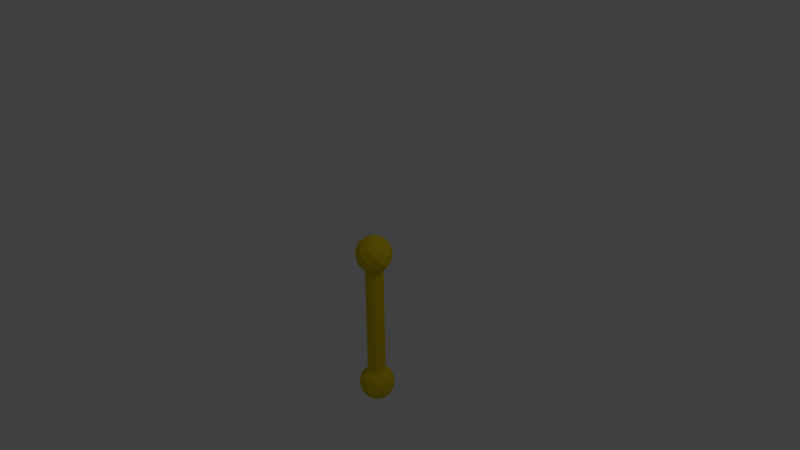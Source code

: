 # Source: Turning_Point.blend  (saved by Blender 2.78.0; exported with 4.5.12 LTS)
import bpy
from mathutils import Matrix  # noqa: F401  (used for matrix-valued properties, if any)

bpy.ops.wm.read_factory_settings(use_empty=True)
scene = bpy.context.scene
scene.name = 'Scene'

# ---- collections
col_collection_1 = bpy.data.collections.new('Collection 1'); scene.collection.children.link(col_collection_1)

# ---- materials (node trees are filled in below, after node groups)
mat_turn_point = bpy.data.materials.new('Turn Point')
mat_turn_point.alpha_threshold = 0.0
mat_turn_point.use_transparent_shadow = False
mat_turn_point.diffuse_color = (0.8, 0.6, 0.01, 1.0)
mat_turn_point.roughness = 0.5
mat_turn_point.line_color = (0.0, 0.0, 0.0, 1.0)

# ---- material node trees

# ---- world
world_world = bpy.data.worlds.new('World'); scene.world = world_world
world_world.color = (0.05088, 0.05088, 0.05088)
world_world.use_sun_shadow = False
world_world.sun_shadow_jitter_overblur = 0.0
world_world.cycles.sampling_method = 'MANUAL'

# ---- cameras
cam_camera = bpy.data.cameras.new('Camera')
cam_camera.clip_end = 100.0
cam_camera.lens = 35.0
cam_camera.sensor_width = 32.0
cam_camera.sensor_height = 18.0
cam_camera.ortho_scale = 7.314
cam_camera.dof.focus_distance = 0.0
cam_camera.dof.aperture_fstop = 128.0

# ---- lights
light_lamp = bpy.data.lights.new('Lamp', 'POINT')
light_lamp.transmission_factor = 0.0
light_lamp.cutoff_distance = 30.0
light_lamp.energy = 100.0
light_lamp.shadow_buffer_clip_start = 1.001
light_lamp.shadow_soft_size = 0.1
light_lamp.shadow_maximum_resolution = 0.006
light_lamp.use_absolute_resolution = True

# ---- meshes
me_cylinder = bpy.data.meshes.new('Cylinder')
me_cylinder.from_pydata([(0.0, 0.125, -0.8), (0.06945, 0.1039, 0.8), (0.08839, 0.08839, -0.8), (0.1226, 0.02439, 0.8), (0.125, 9.437e-09, -0.8), (0.1039, -0.06945, 0.8), (0.08839, -0.08839, -0.8), (0.02439, -0.1226, 0.8), (-4.073e-08, -0.125, -0.8), (-0.02439, -0.1226, 0.8), (-0.08839, -0.08839, -0.8), (-0.1039, -0.06945, 0.8), (-0.125, 1.207e-07, -0.8), (-0.1226, 0.02439, 0.8), (-0.08839, 0.08839, -0.8), (-0.06945, 0.1039, 0.8)], [], [(2, 1, 3), (4, 5, 6), (4, 3, 5), (10, 11, 12), (6, 7, 8), (6, 5, 7), (7, 9, 8), (12, 13, 14), (10, 9, 11), (0, 14, 15), (12, 11, 13), (0, 2, 4, 6, 8, 10, 12, 14), (14, 13, 15), (15, 13, 11, 9, 7, 5, 3, 1), (0, 15, 1), (2, 3, 4), (0, 1, 2), (8, 9, 10)])
me_cylinder.materials.append(mat_turn_point)
me_cylinder.use_remesh_preserve_volume = False
me_cylinder.use_remesh_preserve_attributes = False
me_cylinder.use_mirror_vertex_groups = False
me_cylinder.update()
me_sphere_001 = bpy.data.meshes.new('Sphere.001')
me_sphere_001.from_pydata([(0.009515, 0.04784, 0.2452), (0.04055, 0.2039, 0.1389), (0.04784, 0.2405, -0.04877), (0.0271, 0.1362, -0.2079), (0.07716, 0.1155, 0.2079), (0.1362, 0.2039, 0.04877), (0.1155, 0.1728, -0.1389), (0.0271, 0.04055, -0.2452), (0.04055, 0.0271, 0.2452), (0.1728, 0.1155, 0.1389), (0.2039, 0.1362, -0.04877), (0.1155, 0.07716, -0.2079), (0.0, -8.146e-08, -0.25), (0.1362, 0.0271, 0.2079), (0.2405, 0.04784, 0.04877), (0.2039, 0.04055, -0.1389), (0.04784, 0.009515, -0.2452), (0.04784, -0.009515, 0.2452), (0.2039, -0.04055, 0.1389), (0.2405, -0.04784, -0.04877), (0.1362, -0.0271, -0.2079), (0.1155, -0.07716, 0.2079), (0.2039, -0.1362, 0.04877), (0.1728, -0.1155, -0.1389), (0.04055, -0.0271, -0.2452), (0.0271, -0.04055, 0.2452), (0.1155, -0.1728, 0.1389), (0.1362, -0.2039, -0.04877), (0.07716, -0.1155, -0.2079), (0.0271, -0.1362, 0.2079), (0.04784, -0.2405, 0.04877), (0.04055, -0.2039, -0.1389), (0.009515, -0.04784, -0.2452), (-0.009515, -0.04784, 0.2452), (-0.04055, -0.2039, 0.1389), (-0.04784, -0.2405, -0.04877), (-0.0271, -0.1362, -0.2079), (-4.526e-08, -1.492e-07, 0.25), (-0.07716, -0.1155, 0.2079), (-0.1362, -0.2039, 0.04877), (-0.1155, -0.1728, -0.1389), (-0.0271, -0.04055, -0.2452), (-0.04055, -0.0271, 0.2452), (-0.1728, -0.1155, 0.1389), (-0.2039, -0.1362, -0.04877), (-0.1155, -0.07716, -0.2079), (-0.1362, -0.0271, 0.2079), (-0.2405, -0.04784, 0.04877), (-0.2039, -0.04055, -0.1389), (-0.04784, -0.009515, -0.2452), (-0.04784, 0.009515, 0.2452), (-0.2039, 0.04055, 0.1389), (-0.2405, 0.04784, -0.04877), (-0.1362, 0.0271, -0.2079), (-0.1155, 0.07716, 0.2079), (-0.2039, 0.1362, 0.04877), (-0.1728, 0.1155, -0.1389), (-0.04055, 0.0271, -0.2452), (-0.0271, 0.04055, 0.2452), (-0.1155, 0.1728, 0.1389), (-0.1362, 0.2039, -0.04877), (-0.07716, 0.1155, -0.2079), (-0.0271, 0.1362, 0.2079), (-0.04784, 0.2405, 0.04877), (-0.04055, 0.2039, -0.1389), (-0.009515, 0.04784, -0.2452)], [], [(14, 18, 22, 19), (6, 10, 15, 11), (10, 14, 19, 15), (9, 13, 18, 14), (64, 2, 6, 3), (63, 1, 5, 2), (62, 0, 4, 1), (5, 9, 14, 10), (7, 12, 65, 3), (11, 15, 20, 16), (8, 37, 17, 13), (11, 16, 12, 7), (15, 19, 23, 20), (18, 21, 26, 22), (22, 26, 30, 27), (13, 17, 21, 18), (19, 22, 27, 23), (20, 23, 28, 24), (17, 37, 25, 21), (20, 24, 12, 16), (23, 27, 31, 28), (30, 34, 39, 35), (21, 25, 29, 26), (26, 29, 34, 30), (27, 30, 35, 31), (28, 31, 36, 32), (25, 37, 33, 29), (31, 35, 40, 36), (28, 32, 12, 24), (34, 38, 43, 39), (39, 43, 47, 44), (29, 33, 38, 34), (35, 39, 44, 40), (36, 40, 45, 41), (36, 41, 12, 32), (40, 44, 48, 45), (33, 37, 42, 38), (47, 51, 55, 52), (43, 46, 51, 47), (38, 42, 46, 43), (45, 48, 53, 49), (44, 47, 52, 48), (48, 52, 56, 53), (42, 37, 50, 46), (45, 49, 12, 41), (55, 59, 63, 60), (51, 54, 59, 55), (52, 55, 60, 56), (46, 50, 54, 51), (53, 56, 61, 57), (56, 60, 64, 61), (50, 37, 58, 54), (53, 57, 12, 49), (63, 59, 62, 1), (64, 60, 63, 2), (54, 58, 62, 59), (65, 61, 64, 3), (3, 6, 11, 7), (62, 58, 37, 0), (61, 65, 12, 57), (4, 8, 13, 9), (1, 4, 9, 5), (2, 5, 10, 6), (0, 37, 8, 4)])
me_sphere_001.materials.append(mat_turn_point)
me_sphere_001.use_remesh_preserve_volume = False
me_sphere_001.use_remesh_preserve_attributes = False
me_sphere_001.use_mirror_vertex_groups = False
me_sphere_001.update()
me_sphere = bpy.data.meshes.new('Sphere')
me_sphere.from_pydata([(0.009515, 0.04784, 0.2452), (0.04055, 0.2039, 0.1389), (0.04784, 0.2405, -0.04877), (0.0271, 0.1362, -0.2079), (0.07716, 0.1155, 0.2079), (0.1362, 0.2039, 0.04877), (0.1155, 0.1728, -0.1389), (0.0271, 0.04055, -0.2452), (0.04055, 0.0271, 0.2452), (0.1728, 0.1155, 0.1389), (0.2039, 0.1362, -0.04877), (0.1155, 0.07716, -0.2079), (0.0, -8.146e-08, -0.25), (0.1362, 0.0271, 0.2079), (0.2405, 0.04784, 0.04877), (0.2039, 0.04055, -0.1389), (0.04784, 0.009515, -0.2452), (0.04784, -0.009515, 0.2452), (0.2039, -0.04055, 0.1389), (0.2405, -0.04784, -0.04877), (0.1362, -0.0271, -0.2079), (0.1155, -0.07716, 0.2079), (0.2039, -0.1362, 0.04877), (0.1728, -0.1155, -0.1389), (0.04055, -0.0271, -0.2452), (0.0271, -0.04055, 0.2452), (0.1155, -0.1728, 0.1389), (0.1362, -0.2039, -0.04877), (0.07716, -0.1155, -0.2079), (0.0271, -0.1362, 0.2079), (0.04784, -0.2405, 0.04877), (0.04055, -0.2039, -0.1389), (0.009515, -0.04784, -0.2452), (-0.009515, -0.04784, 0.2452), (-0.04055, -0.2039, 0.1389), (-0.04784, -0.2405, -0.04877), (-0.0271, -0.1362, -0.2079), (-4.526e-08, -1.492e-07, 0.25), (-0.07716, -0.1155, 0.2079), (-0.1362, -0.2039, 0.04877), (-0.1155, -0.1728, -0.1389), (-0.0271, -0.04055, -0.2452), (-0.04055, -0.0271, 0.2452), (-0.1728, -0.1155, 0.1389), (-0.2039, -0.1362, -0.04877), (-0.1155, -0.07716, -0.2079), (-0.1362, -0.0271, 0.2079), (-0.2405, -0.04784, 0.04877), (-0.2039, -0.04055, -0.1389), (-0.04784, -0.009515, -0.2452), (-0.04784, 0.009515, 0.2452), (-0.2039, 0.04055, 0.1389), (-0.2405, 0.04784, -0.04877), (-0.1362, 0.0271, -0.2079), (-0.1155, 0.07716, 0.2079), (-0.2039, 0.1362, 0.04877), (-0.1728, 0.1155, -0.1389), (-0.04055, 0.0271, -0.2452), (-0.0271, 0.04055, 0.2452), (-0.1155, 0.1728, 0.1389), (-0.1362, 0.2039, -0.04877), (-0.07716, 0.1155, -0.2079), (-0.0271, 0.1362, 0.2079), (-0.04784, 0.2405, 0.04877), (-0.04055, 0.2039, -0.1389), (-0.009515, 0.04784, -0.2452)], [], [(14, 18, 22, 19), (6, 10, 15, 11), (10, 14, 19, 15), (9, 13, 18, 14), (64, 2, 6, 3), (63, 1, 5, 2), (62, 0, 4, 1), (5, 9, 14, 10), (7, 12, 65, 3), (11, 15, 20, 16), (8, 37, 17, 13), (11, 16, 12, 7), (15, 19, 23, 20), (18, 21, 26, 22), (22, 26, 30, 27), (13, 17, 21, 18), (19, 22, 27, 23), (20, 23, 28, 24), (17, 37, 25, 21), (20, 24, 12, 16), (23, 27, 31, 28), (30, 34, 39, 35), (21, 25, 29, 26), (26, 29, 34, 30), (27, 30, 35, 31), (28, 31, 36, 32), (25, 37, 33, 29), (31, 35, 40, 36), (28, 32, 12, 24), (34, 38, 43, 39), (39, 43, 47, 44), (29, 33, 38, 34), (35, 39, 44, 40), (36, 40, 45, 41), (36, 41, 12, 32), (40, 44, 48, 45), (33, 37, 42, 38), (47, 51, 55, 52), (43, 46, 51, 47), (38, 42, 46, 43), (45, 48, 53, 49), (44, 47, 52, 48), (48, 52, 56, 53), (42, 37, 50, 46), (45, 49, 12, 41), (55, 59, 63, 60), (51, 54, 59, 55), (52, 55, 60, 56), (46, 50, 54, 51), (53, 56, 61, 57), (56, 60, 64, 61), (50, 37, 58, 54), (53, 57, 12, 49), (63, 59, 62, 1), (64, 60, 63, 2), (54, 58, 62, 59), (65, 61, 64, 3), (3, 6, 11, 7), (62, 58, 37, 0), (61, 65, 12, 57), (4, 8, 13, 9), (1, 4, 9, 5), (2, 5, 10, 6), (0, 37, 8, 4)])
me_sphere.materials.append(mat_turn_point)
me_sphere.use_remesh_preserve_volume = False
me_sphere.use_remesh_preserve_attributes = False
me_sphere.use_mirror_vertex_groups = False
me_sphere.update()

# ---- objects
ob_stem = bpy.data.objects.new('Stem', me_cylinder)
ob_end_2 = bpy.data.objects.new('End 2', me_sphere_001)
ob_end = bpy.data.objects.new('End', me_sphere)
ob_lamp = bpy.data.objects.new('Lamp', light_lamp)
ob_camera = bpy.data.objects.new('Camera', cam_camera)

# ---- transforms, parenting, visibility, modifiers, constraints
ob_stem.location = (0.0, 0.0, 1.0)
ob_stem.lineart.crease_threshold = 0.0
ob_end_2.location = (0.0, 0.0, 0.0)
ob_end_2.lineart.crease_threshold = 0.0
ob_end.location = (0.0, 0.0, 2.0)
ob_end.lineart.crease_threshold = 0.0
ob_lamp.location = (4.076, 1.005, 7.904)
ob_lamp.rotation_euler = (0.6503, 0.05522, 1.866)
ob_lamp.lock_rotations_4d = False
ob_lamp.empty_display_type = 'ARROWS'
ob_lamp.color = (0.0, 0.0, 0.0, 0.0)
ob_lamp.lineart.crease_threshold = 0.0
ob_camera.location = (7.481, -6.508, 7.344)
ob_camera.rotation_euler = (1.109, 0.01082, 0.8149)
ob_camera.lock_rotations_4d = False
ob_camera.empty_display_type = 'ARROWS'
ob_camera.color = (0.0, 0.0, 0.0, 0.0)
ob_camera.display_type = 'WIRE'
ob_camera.lineart.crease_threshold = 0.0

# ---- collection membership
col_collection_1.objects.link(ob_stem)
col_collection_1.objects.link(ob_end_2)
col_collection_1.objects.link(ob_end)
col_collection_1.objects.link(ob_lamp)
col_collection_1.objects.link(ob_camera)

# ---- scene / render settings (as saved in the file)
scene.camera = ob_camera
scene.frame_start = 1; scene.frame_end = 250; scene.frame_set(1)
scene.render.engine = 'BLENDER_EEVEE_NEXT'
scene.render.resolution_percentage = 50
scene.render.dither_intensity = 0.0
scene.cycles.use_denoising = False
scene.cycles.samples = 128
scene.cycles.sampling_pattern = 'TABULATED_SOBOL'
scene.cycles.light_sampling_threshold = 0.0
scene.cycles.use_adaptive_sampling = False
scene.cycles.use_light_tree = False
scene.cycles.blur_glossy = 0.0
scene.cycles.sample_clamp_indirect = 0.0
scene.view_settings.view_transform = 'Standard'
bpy.context.view_layer.update()
